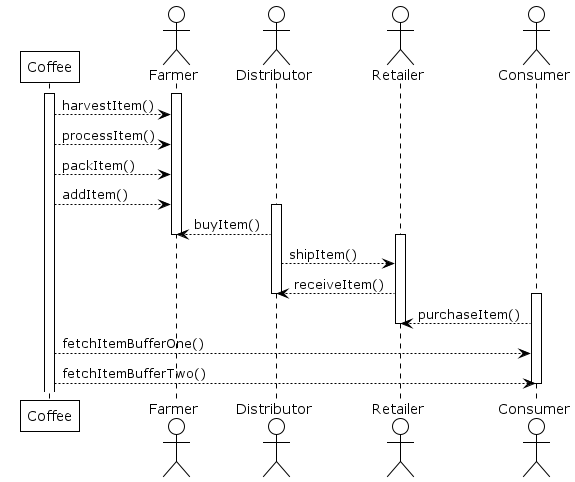

The diagram above was rendered by PlantUML. Its source (embedded in the PNG):
@startuml
!theme plain

participant Coffee as Coffee
actor Farmer as Farmer
actor Distributor as Distributor
actor Retailer as Retailer
actor Consumer as Consumer

activate Coffee
activate Farmer
Farmer <-- Coffee : harvestItem()
Farmer <-- Coffee : processItem()
Farmer <-- Coffee : packItem()
Farmer <-- Coffee : addItem()
activate Distributor
Farmer <-- Distributor: buyItem()
deactivate Farmer 
activate Retailer
Distributor --> Retailer : shipItem()
Distributor <-- Retailer : receiveItem()
deactivate Distributor
activate Consumer
Consumer --> Retailer : purchaseItem()
deactivate Retailer

Coffee --> Consumer : fetchItemBufferOne()
Coffee --> Consumer : fetchItemBufferTwo()
deactivate Consumer

@enduml